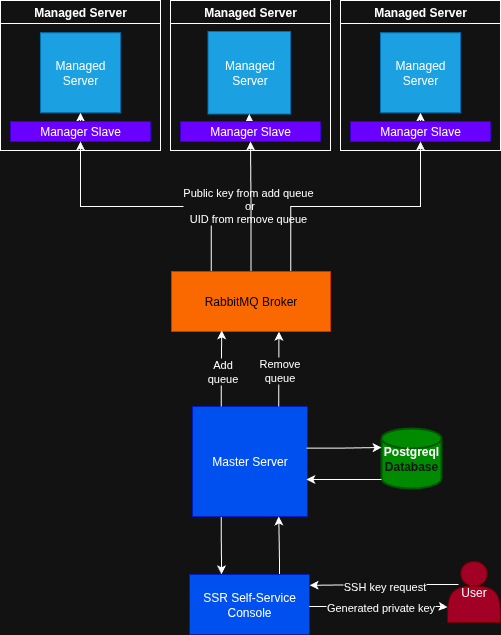

The diagram above was exported from draw.io. Its source (the exported page's mxGraphModel, read from the mxfile embedded in the PNG):
<mxGraphModel dx="2066" dy="1236" grid="0" gridSize="10" guides="0" tooltips="1" connect="1" arrows="1" fold="1" page="1" pageScale="1" pageWidth="850" pageHeight="1100" math="0" shadow="0">
  <root>
    <mxCell id="0" />
    <mxCell id="1" parent="0" />
    <mxCell id="WYLwbc70WkxU8a9zx986-27" style="edgeStyle=orthogonalEdgeStyle;rounded=0;orthogonalLoop=1;jettySize=auto;html=1;exitX=0.25;exitY=1;exitDx=0;exitDy=0;entryX=0.267;entryY=-0.003;entryDx=0;entryDy=0;entryPerimeter=0;" parent="1" source="WYLwbc70WkxU8a9zx986-1" target="WYLwbc70WkxU8a9zx986-2" edge="1">
      <mxGeometry relative="1" as="geometry">
        <Array as="points">
          <mxPoint x="413" y="757" />
          <mxPoint x="413" y="757" />
          <mxPoint x="413" y="777" />
        </Array>
      </mxGeometry>
    </mxCell>
    <mxCell id="WYLwbc70WkxU8a9zx986-1" value="Master Server" style="rounded=0;whiteSpace=wrap;html=1;fillColor=#0050ef;fontColor=#ffffff;strokeColor=#001DBC;" parent="1" vertex="1">
      <mxGeometry x="384" y="622" width="115" height="110" as="geometry" />
    </mxCell>
    <mxCell id="WYLwbc70WkxU8a9zx986-28" style="edgeStyle=orthogonalEdgeStyle;rounded=0;orthogonalLoop=1;jettySize=auto;html=1;exitX=0.75;exitY=0;exitDx=0;exitDy=0;entryX=0.75;entryY=1;entryDx=0;entryDy=0;" parent="1" source="WYLwbc70WkxU8a9zx986-2" target="WYLwbc70WkxU8a9zx986-1" edge="1">
      <mxGeometry relative="1" as="geometry">
        <Array as="points">
          <mxPoint x="471" y="777" />
          <mxPoint x="471" y="747" />
        </Array>
      </mxGeometry>
    </mxCell>
    <mxCell id="WYLwbc70WkxU8a9zx986-2" value="SSR Self-Service Console" style="whiteSpace=wrap;html=1;fillColor=#0050ef;strokeColor=#001DBC;fontColor=#ffffff;rounded=0;" parent="1" vertex="1">
      <mxGeometry x="381" y="790" width="120" height="60" as="geometry" />
    </mxCell>
    <mxCell id="WYLwbc70WkxU8a9zx986-30" style="edgeStyle=orthogonalEdgeStyle;rounded=0;orthogonalLoop=1;jettySize=auto;html=1;entryX=1.001;entryY=0.18;entryDx=0;entryDy=0;entryPerimeter=0;" parent="1" target="WYLwbc70WkxU8a9zx986-2" edge="1">
      <mxGeometry relative="1" as="geometry">
        <mxPoint x="650.01" y="800" as="sourcePoint" />
        <mxPoint x="503" y="801" as="targetPoint" />
        <Array as="points">
          <mxPoint x="581" y="800" />
        </Array>
      </mxGeometry>
    </mxCell>
    <mxCell id="WYLwbc70WkxU8a9zx986-31" value="SSH key request" style="edgeLabel;html=1;align=center;verticalAlign=middle;resizable=0;points=[];" parent="WYLwbc70WkxU8a9zx986-30" vertex="1" connectable="0">
      <mxGeometry x="0.0519" y="2" relative="1" as="geometry">
        <mxPoint x="3" y="-1" as="offset" />
      </mxGeometry>
    </mxCell>
    <mxCell id="WYLwbc70WkxU8a9zx986-39" style="edgeStyle=orthogonalEdgeStyle;rounded=0;orthogonalLoop=1;jettySize=auto;html=1;exitX=0.997;exitY=0.533;exitDx=0;exitDy=0;entryX=0;entryY=0.75;entryDx=0;entryDy=0;exitPerimeter=0;" parent="1" source="WYLwbc70WkxU8a9zx986-2" target="WYLwbc70WkxU8a9zx986-41" edge="1">
      <mxGeometry relative="1" as="geometry">
        <mxPoint x="631" y="822" as="targetPoint" />
        <Array as="points">
          <mxPoint x="632" y="822" />
        </Array>
      </mxGeometry>
    </mxCell>
    <mxCell id="WYLwbc70WkxU8a9zx986-40" value="Generated private key" style="edgeLabel;html=1;align=center;verticalAlign=middle;resizable=0;points=[];" parent="WYLwbc70WkxU8a9zx986-39" vertex="1" connectable="0">
      <mxGeometry x="-0.3488" y="-2" relative="1" as="geometry">
        <mxPoint x="26" y="-1" as="offset" />
      </mxGeometry>
    </mxCell>
    <mxCell id="WYLwbc70WkxU8a9zx986-41" value="User" style="rounded=1;whiteSpace=wrap;html=1;fillColor=#a20025;fontColor=#ffffff;strokeColor=#6F0000;shape=actor;" parent="1" vertex="1">
      <mxGeometry x="639" y="777" width="53" height="61" as="geometry" />
    </mxCell>
    <mxCell id="pKZeOR9LtBzYumu7Ix6Y-1" value="Managed Server" style="swimlane;whiteSpace=wrap;html=1;" parent="1" vertex="1">
      <mxGeometry x="532" y="216" width="160" height="150" as="geometry" />
    </mxCell>
    <mxCell id="WYLwbc70WkxU8a9zx986-5" value="Managed&lt;div&gt;Server&lt;/div&gt;" style="whiteSpace=wrap;html=1;aspect=fixed;fillColor=#1ba1e2;strokeColor=#006EAF;fontColor=#ffffff;" parent="pKZeOR9LtBzYumu7Ix6Y-1" vertex="1">
      <mxGeometry x="40" y="32.25" width="80" height="80" as="geometry" />
    </mxCell>
    <mxCell id="pKZeOR9LtBzYumu7Ix6Y-11" style="edgeStyle=orthogonalEdgeStyle;rounded=0;orthogonalLoop=1;jettySize=auto;html=1;exitX=0.5;exitY=0;exitDx=0;exitDy=0;entryX=0.5;entryY=1;entryDx=0;entryDy=0;" parent="pKZeOR9LtBzYumu7Ix6Y-1" source="pKZeOR9LtBzYumu7Ix6Y-7" target="WYLwbc70WkxU8a9zx986-5" edge="1">
      <mxGeometry relative="1" as="geometry" />
    </mxCell>
    <mxCell id="pKZeOR9LtBzYumu7Ix6Y-7" value="Manager Slave" style="rounded=0;whiteSpace=wrap;html=1;fillColor=#6a00ff;fontColor=#ffffff;strokeColor=#3700CC;" parent="pKZeOR9LtBzYumu7Ix6Y-1" vertex="1">
      <mxGeometry x="10" y="121" width="140" height="20" as="geometry" />
    </mxCell>
    <mxCell id="pKZeOR9LtBzYumu7Ix6Y-3" value="Managed&lt;div&gt;Server&lt;/div&gt;" style="whiteSpace=wrap;html=1;aspect=fixed;fillColor=#1ba1e2;strokeColor=#006EAF;fontColor=#ffffff;" parent="pKZeOR9LtBzYumu7Ix6Y-1" vertex="1">
      <mxGeometry x="-132.5" y="31" width="82.5" height="82.5" as="geometry" />
    </mxCell>
    <mxCell id="pKZeOR9LtBzYumu7Ix6Y-14" style="edgeStyle=orthogonalEdgeStyle;rounded=0;orthogonalLoop=1;jettySize=auto;html=1;exitX=0.5;exitY=0;exitDx=0;exitDy=0;entryX=0.5;entryY=1;entryDx=0;entryDy=0;" parent="pKZeOR9LtBzYumu7Ix6Y-1" source="pKZeOR9LtBzYumu7Ix6Y-6" target="pKZeOR9LtBzYumu7Ix6Y-3" edge="1">
      <mxGeometry relative="1" as="geometry" />
    </mxCell>
    <mxCell id="pKZeOR9LtBzYumu7Ix6Y-6" value="Manager Slave" style="rounded=0;whiteSpace=wrap;html=1;fillColor=#6a00ff;fontColor=#ffffff;strokeColor=#3700CC;" parent="pKZeOR9LtBzYumu7Ix6Y-1" vertex="1">
      <mxGeometry x="-160" y="121" width="140" height="20" as="geometry" />
    </mxCell>
    <mxCell id="pKZeOR9LtBzYumu7Ix6Y-5" value="Managed&lt;div&gt;Server&lt;/div&gt;" style="whiteSpace=wrap;html=1;aspect=fixed;fillColor=#1ba1e2;strokeColor=#006EAF;fontColor=#ffffff;" parent="pKZeOR9LtBzYumu7Ix6Y-1" vertex="1">
      <mxGeometry x="-300" y="32.25" width="80" height="80" as="geometry" />
    </mxCell>
    <mxCell id="pKZeOR9LtBzYumu7Ix6Y-12" style="edgeStyle=orthogonalEdgeStyle;rounded=0;orthogonalLoop=1;jettySize=auto;html=1;exitX=0.5;exitY=0;exitDx=0;exitDy=0;entryX=0.5;entryY=1;entryDx=0;entryDy=0;" parent="pKZeOR9LtBzYumu7Ix6Y-1" source="pKZeOR9LtBzYumu7Ix6Y-8" target="pKZeOR9LtBzYumu7Ix6Y-5" edge="1">
      <mxGeometry relative="1" as="geometry" />
    </mxCell>
    <mxCell id="pKZeOR9LtBzYumu7Ix6Y-8" value="Manager Slave" style="rounded=0;whiteSpace=wrap;html=1;fillColor=#6a00ff;fontColor=#ffffff;strokeColor=#3700CC;" parent="pKZeOR9LtBzYumu7Ix6Y-1" vertex="1">
      <mxGeometry x="-330" y="121" width="140" height="20" as="geometry" />
    </mxCell>
    <mxCell id="pKZeOR9LtBzYumu7Ix6Y-2" value="Managed Server" style="swimlane;whiteSpace=wrap;html=1;" parent="1" vertex="1">
      <mxGeometry x="362" y="216" width="160" height="150" as="geometry" />
    </mxCell>
    <mxCell id="pKZeOR9LtBzYumu7Ix6Y-4" value="Managed Server" style="swimlane;whiteSpace=wrap;html=1;" parent="1" vertex="1">
      <mxGeometry x="192" y="216" width="160" height="150" as="geometry" />
    </mxCell>
    <mxCell id="pKZeOR9LtBzYumu7Ix6Y-19" value="&lt;h4&gt;Postgreql&lt;br&gt;&lt;span style=&quot;background-color: transparent; color: light-dark(rgb(255, 255, 255), rgb(18, 18, 18));&quot;&gt;Database&lt;/span&gt;&lt;/h4&gt;" style="strokeWidth=2;html=1;shape=mxgraph.flowchart.database;whiteSpace=wrap;fillColor=#008a00;fontColor=#ffffff;strokeColor=#005700;" parent="1" vertex="1">
      <mxGeometry x="573" y="644" width="60" height="60" as="geometry" />
    </mxCell>
    <mxCell id="pKZeOR9LtBzYumu7Ix6Y-20" style="edgeStyle=orthogonalEdgeStyle;rounded=0;orthogonalLoop=1;jettySize=auto;html=1;exitX=1;exitY=0.25;exitDx=0;exitDy=0;entryX=0.002;entryY=0.317;entryDx=0;entryDy=0;entryPerimeter=0;" parent="1" target="pKZeOR9LtBzYumu7Ix6Y-19" edge="1">
      <mxGeometry relative="1" as="geometry">
        <mxPoint x="498" y="663.64" as="sourcePoint" />
        <mxPoint x="566" y="663" as="targetPoint" />
        <Array as="points">
          <mxPoint x="534" y="664" />
        </Array>
      </mxGeometry>
    </mxCell>
    <mxCell id="pKZeOR9LtBzYumu7Ix6Y-21" style="edgeStyle=orthogonalEdgeStyle;rounded=0;orthogonalLoop=1;jettySize=auto;html=1;exitX=0;exitY=0.85;exitDx=0;exitDy=0;exitPerimeter=0;entryX=0.99;entryY=0.664;entryDx=0;entryDy=0;entryPerimeter=0;" parent="1" source="pKZeOR9LtBzYumu7Ix6Y-19" target="WYLwbc70WkxU8a9zx986-1" edge="1">
      <mxGeometry relative="1" as="geometry">
        <mxPoint x="501" y="696" as="targetPoint" />
      </mxGeometry>
    </mxCell>
    <mxCell id="KA9r3FPUVtjJONO7Y2iL-2" style="edgeStyle=orthogonalEdgeStyle;rounded=0;orthogonalLoop=1;jettySize=auto;html=1;exitX=0.25;exitY=0;exitDx=0;exitDy=0;entryX=0.5;entryY=1;entryDx=0;entryDy=0;" parent="1" source="KA9r3FPUVtjJONO7Y2iL-1" target="pKZeOR9LtBzYumu7Ix6Y-8" edge="1">
      <mxGeometry relative="1" as="geometry" />
    </mxCell>
    <mxCell id="kUracaf5NQv4rFTQ-wRv-1" value="Public key from add queue&amp;nbsp;&lt;div&gt;or&lt;/div&gt;&lt;div&gt;UID from remove queue&amp;nbsp;&lt;/div&gt;" style="edgeLabel;html=1;align=center;verticalAlign=middle;resizable=0;points=[];" vertex="1" connectable="0" parent="KA9r3FPUVtjJONO7Y2iL-2">
      <mxGeometry x="0.1641" y="3" relative="1" as="geometry">
        <mxPoint x="125" y="-5" as="offset" />
      </mxGeometry>
    </mxCell>
    <mxCell id="KA9r3FPUVtjJONO7Y2iL-3" style="edgeStyle=orthogonalEdgeStyle;rounded=0;orthogonalLoop=1;jettySize=auto;html=1;exitX=0.5;exitY=0;exitDx=0;exitDy=0;entryX=0.5;entryY=1;entryDx=0;entryDy=0;" parent="1" source="KA9r3FPUVtjJONO7Y2iL-1" target="pKZeOR9LtBzYumu7Ix6Y-6" edge="1">
      <mxGeometry relative="1" as="geometry" />
    </mxCell>
    <mxCell id="KA9r3FPUVtjJONO7Y2iL-4" style="edgeStyle=orthogonalEdgeStyle;rounded=0;orthogonalLoop=1;jettySize=auto;html=1;exitX=0.75;exitY=0;exitDx=0;exitDy=0;entryX=0.5;entryY=1;entryDx=0;entryDy=0;" parent="1" source="KA9r3FPUVtjJONO7Y2iL-1" target="pKZeOR9LtBzYumu7Ix6Y-7" edge="1">
      <mxGeometry relative="1" as="geometry" />
    </mxCell>
    <mxCell id="KA9r3FPUVtjJONO7Y2iL-1" value="&lt;font&gt;RabbitMQ Broker&lt;/font&gt;" style="rounded=0;whiteSpace=wrap;html=1;fillColor=#fa6800;fontColor=#000000;strokeColor=#C73500;" parent="1" vertex="1">
      <mxGeometry x="363" y="487" width="159" height="60" as="geometry" />
    </mxCell>
    <mxCell id="KA9r3FPUVtjJONO7Y2iL-21" style="edgeStyle=orthogonalEdgeStyle;rounded=0;orthogonalLoop=1;jettySize=auto;html=1;exitX=0.25;exitY=0;exitDx=0;exitDy=0;entryX=0.316;entryY=0.981;entryDx=0;entryDy=0;entryPerimeter=0;" parent="1" source="WYLwbc70WkxU8a9zx986-1" target="KA9r3FPUVtjJONO7Y2iL-1" edge="1">
      <mxGeometry relative="1" as="geometry" />
    </mxCell>
    <mxCell id="KA9r3FPUVtjJONO7Y2iL-24" value="Add&lt;div&gt;queue&lt;/div&gt;" style="edgeLabel;html=1;align=center;verticalAlign=middle;resizable=0;points=[];" parent="KA9r3FPUVtjJONO7Y2iL-21" vertex="1" connectable="0">
      <mxGeometry x="-0.0593" y="-1" relative="1" as="geometry">
        <mxPoint as="offset" />
      </mxGeometry>
    </mxCell>
    <mxCell id="KA9r3FPUVtjJONO7Y2iL-23" style="edgeStyle=orthogonalEdgeStyle;rounded=0;orthogonalLoop=1;jettySize=auto;html=1;exitX=0.75;exitY=0;exitDx=0;exitDy=0;entryX=0.676;entryY=1.002;entryDx=0;entryDy=0;entryPerimeter=0;" parent="1" source="WYLwbc70WkxU8a9zx986-1" target="KA9r3FPUVtjJONO7Y2iL-1" edge="1">
      <mxGeometry relative="1" as="geometry" />
    </mxCell>
    <mxCell id="KA9r3FPUVtjJONO7Y2iL-25" value="Remove&lt;div&gt;queue&lt;/div&gt;" style="edgeLabel;html=1;align=center;verticalAlign=middle;resizable=0;points=[];" parent="KA9r3FPUVtjJONO7Y2iL-23" vertex="1" connectable="0">
      <mxGeometry x="-0.0254" relative="1" as="geometry">
        <mxPoint as="offset" />
      </mxGeometry>
    </mxCell>
  </root>
</mxGraphModel>